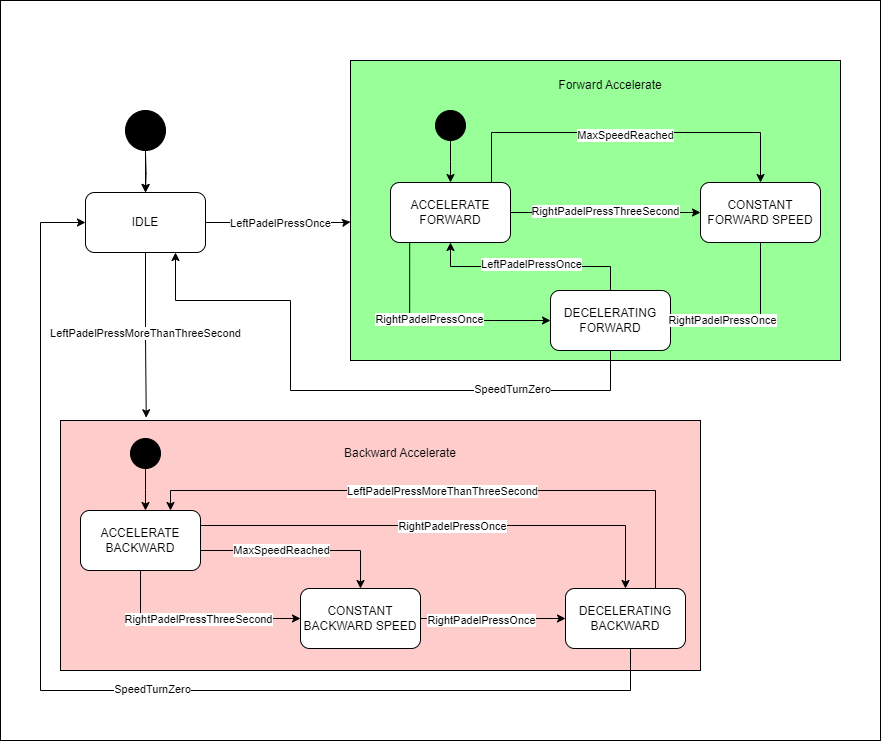

The diagram above was exported from draw.io. Its source (the exported page's mxGraphModel, read from the mxfile embedded in the PNG):
<mxGraphModel dx="2693" dy="774" grid="1" gridSize="10" guides="1" tooltips="1" connect="1" arrows="1" fold="1" page="1" pageScale="1" pageWidth="850" pageHeight="1100" math="0" shadow="0">
  <root>
    <mxCell id="0" />
    <mxCell id="1" parent="0" />
    <mxCell id="9UyU52gjeLf-4luNeeKp-153" value="" style="rounded=0;whiteSpace=wrap;html=1;" vertex="1" parent="1">
      <mxGeometry x="-10" y="30" width="880" height="740" as="geometry" />
    </mxCell>
    <mxCell id="9UyU52gjeLf-4luNeeKp-49" value="" style="rounded=0;whiteSpace=wrap;html=1;fillColor=#FFCCCC;" vertex="1" parent="1">
      <mxGeometry x="50" y="450" width="640" height="250" as="geometry" />
    </mxCell>
    <mxCell id="9UyU52gjeLf-4luNeeKp-36" value="" style="rounded=0;whiteSpace=wrap;html=1;fillColor=#99FF99;" vertex="1" parent="1">
      <mxGeometry x="340" y="90" width="490" height="300" as="geometry" />
    </mxCell>
    <mxCell id="9UyU52gjeLf-4luNeeKp-5" style="edgeStyle=orthogonalEdgeStyle;rounded=0;orthogonalLoop=1;jettySize=auto;html=1;exitX=1;exitY=0.5;exitDx=0;exitDy=0;entryX=0;entryY=0.538;entryDx=0;entryDy=0;entryPerimeter=0;" edge="1" parent="1" source="9UyU52gjeLf-4luNeeKp-1" target="9UyU52gjeLf-4luNeeKp-36">
      <mxGeometry relative="1" as="geometry">
        <mxPoint x="340" y="237" as="targetPoint" />
        <Array as="points">
          <mxPoint x="335" y="251" />
        </Array>
      </mxGeometry>
    </mxCell>
    <mxCell id="9UyU52gjeLf-4luNeeKp-61" value="LeftPadelPressOnce" style="edgeLabel;html=1;align=center;verticalAlign=middle;resizable=0;points=[];" vertex="1" connectable="0" parent="9UyU52gjeLf-4luNeeKp-5">
      <mxGeometry x="0.2092" relative="1" as="geometry">
        <mxPoint x="-13" as="offset" />
      </mxGeometry>
    </mxCell>
    <mxCell id="9UyU52gjeLf-4luNeeKp-15" style="edgeStyle=orthogonalEdgeStyle;rounded=0;orthogonalLoop=1;jettySize=auto;html=1;exitX=0.5;exitY=1;exitDx=0;exitDy=0;entryX=0.134;entryY=-0.011;entryDx=0;entryDy=0;entryPerimeter=0;" edge="1" parent="1" source="9UyU52gjeLf-4luNeeKp-1" target="9UyU52gjeLf-4luNeeKp-49">
      <mxGeometry relative="1" as="geometry">
        <mxPoint x="130" y="460" as="targetPoint" />
      </mxGeometry>
    </mxCell>
    <mxCell id="9UyU52gjeLf-4luNeeKp-16" value="LeftPadelPressMoreThanThreeSecond" style="edgeLabel;html=1;align=center;verticalAlign=middle;resizable=0;points=[];" vertex="1" connectable="0" parent="9UyU52gjeLf-4luNeeKp-15">
      <mxGeometry x="-0.0424" y="-1" relative="1" as="geometry">
        <mxPoint as="offset" />
      </mxGeometry>
    </mxCell>
    <mxCell id="9UyU52gjeLf-4luNeeKp-1" value="IDLE" style="rounded=1;whiteSpace=wrap;html=1;" vertex="1" parent="1">
      <mxGeometry x="75" y="222" width="120" height="60" as="geometry" />
    </mxCell>
    <mxCell id="9UyU52gjeLf-4luNeeKp-3" style="edgeStyle=orthogonalEdgeStyle;rounded=0;orthogonalLoop=1;jettySize=auto;html=1;exitX=0.5;exitY=1;exitDx=0;exitDy=0;" edge="1" parent="1" target="9UyU52gjeLf-4luNeeKp-1">
      <mxGeometry relative="1" as="geometry">
        <mxPoint x="135" y="182" as="sourcePoint" />
      </mxGeometry>
    </mxCell>
    <mxCell id="9UyU52gjeLf-4luNeeKp-35" value="" style="edgeStyle=orthogonalEdgeStyle;rounded=0;orthogonalLoop=1;jettySize=auto;html=1;" edge="1" parent="1" source="9UyU52gjeLf-4luNeeKp-2" target="9UyU52gjeLf-4luNeeKp-1">
      <mxGeometry relative="1" as="geometry" />
    </mxCell>
    <mxCell id="9UyU52gjeLf-4luNeeKp-2" value="" style="ellipse;whiteSpace=wrap;html=1;aspect=fixed;fillColor=#000000;" vertex="1" parent="1">
      <mxGeometry x="115" y="140" width="40" height="40" as="geometry" />
    </mxCell>
    <mxCell id="9UyU52gjeLf-4luNeeKp-9" style="edgeStyle=orthogonalEdgeStyle;rounded=0;orthogonalLoop=1;jettySize=auto;html=1;exitX=0.16;exitY=0.971;exitDx=0;exitDy=0;entryX=0;entryY=0.5;entryDx=0;entryDy=0;exitPerimeter=0;" edge="1" parent="1" source="9UyU52gjeLf-4luNeeKp-4" target="9UyU52gjeLf-4luNeeKp-8">
      <mxGeometry relative="1" as="geometry">
        <Array as="points">
          <mxPoint x="399" y="350" />
        </Array>
      </mxGeometry>
    </mxCell>
    <mxCell id="9UyU52gjeLf-4luNeeKp-10" value="RightPadelPressOnce" style="edgeLabel;html=1;align=center;verticalAlign=middle;resizable=0;points=[];" vertex="1" connectable="0" parent="9UyU52gjeLf-4luNeeKp-9">
      <mxGeometry x="-0.1073" y="2" relative="1" as="geometry">
        <mxPoint as="offset" />
      </mxGeometry>
    </mxCell>
    <mxCell id="9UyU52gjeLf-4luNeeKp-12" style="edgeStyle=orthogonalEdgeStyle;rounded=0;orthogonalLoop=1;jettySize=auto;html=1;exitX=1;exitY=0.5;exitDx=0;exitDy=0;entryX=0;entryY=0.5;entryDx=0;entryDy=0;" edge="1" parent="1" source="9UyU52gjeLf-4luNeeKp-4" target="9UyU52gjeLf-4luNeeKp-11">
      <mxGeometry relative="1" as="geometry" />
    </mxCell>
    <mxCell id="9UyU52gjeLf-4luNeeKp-43" value="RightPadelPressThreeSecond" style="edgeLabel;html=1;align=center;verticalAlign=middle;resizable=0;points=[];" vertex="1" connectable="0" parent="9UyU52gjeLf-4luNeeKp-12">
      <mxGeometry x="-0.0056" y="2" relative="1" as="geometry">
        <mxPoint as="offset" />
      </mxGeometry>
    </mxCell>
    <mxCell id="9UyU52gjeLf-4luNeeKp-17" style="edgeStyle=orthogonalEdgeStyle;rounded=0;orthogonalLoop=1;jettySize=auto;html=1;" edge="1" parent="1" source="9UyU52gjeLf-4luNeeKp-4" target="9UyU52gjeLf-4luNeeKp-11">
      <mxGeometry relative="1" as="geometry">
        <mxPoint x="750" y="202" as="targetPoint" />
        <Array as="points">
          <mxPoint x="481" y="162" />
          <mxPoint x="750" y="162" />
        </Array>
      </mxGeometry>
    </mxCell>
    <mxCell id="9UyU52gjeLf-4luNeeKp-45" value="MaxSpeedReached" style="edgeLabel;html=1;align=center;verticalAlign=middle;resizable=0;points=[];" vertex="1" connectable="0" parent="9UyU52gjeLf-4luNeeKp-17">
      <mxGeometry x="-0.0057" y="-2" relative="1" as="geometry">
        <mxPoint as="offset" />
      </mxGeometry>
    </mxCell>
    <mxCell id="9UyU52gjeLf-4luNeeKp-4" value="ACCELERATE FORWARD" style="rounded=1;whiteSpace=wrap;html=1;" vertex="1" parent="1">
      <mxGeometry x="380" y="212" width="120" height="60" as="geometry" />
    </mxCell>
    <mxCell id="9UyU52gjeLf-4luNeeKp-30" style="edgeStyle=orthogonalEdgeStyle;rounded=0;orthogonalLoop=1;jettySize=auto;html=1;exitX=0.5;exitY=1;exitDx=0;exitDy=0;entryX=0.75;entryY=1;entryDx=0;entryDy=0;" edge="1" parent="1" source="9UyU52gjeLf-4luNeeKp-8" target="9UyU52gjeLf-4luNeeKp-1">
      <mxGeometry relative="1" as="geometry">
        <mxPoint x="230" y="257" as="targetPoint" />
        <Array as="points">
          <mxPoint x="600" y="420" />
          <mxPoint x="280" y="420" />
          <mxPoint x="280" y="330" />
          <mxPoint x="165" y="330" />
        </Array>
      </mxGeometry>
    </mxCell>
    <mxCell id="9UyU52gjeLf-4luNeeKp-41" value="SpeedTurnZero" style="edgeLabel;html=1;align=center;verticalAlign=middle;resizable=0;points=[];" vertex="1" connectable="0" parent="9UyU52gjeLf-4luNeeKp-30">
      <mxGeometry x="-0.5489" y="-2" relative="1" as="geometry">
        <mxPoint as="offset" />
      </mxGeometry>
    </mxCell>
    <mxCell id="9UyU52gjeLf-4luNeeKp-46" style="edgeStyle=orthogonalEdgeStyle;rounded=0;orthogonalLoop=1;jettySize=auto;html=1;exitX=0.5;exitY=0;exitDx=0;exitDy=0;" edge="1" parent="1" source="9UyU52gjeLf-4luNeeKp-8" target="9UyU52gjeLf-4luNeeKp-4">
      <mxGeometry relative="1" as="geometry" />
    </mxCell>
    <mxCell id="9UyU52gjeLf-4luNeeKp-47" value="LeftPadelPressOnce" style="edgeLabel;html=1;align=center;verticalAlign=middle;resizable=0;points=[];" vertex="1" connectable="0" parent="9UyU52gjeLf-4luNeeKp-46">
      <mxGeometry x="0.005" y="-3" relative="1" as="geometry">
        <mxPoint x="1" as="offset" />
      </mxGeometry>
    </mxCell>
    <mxCell id="9UyU52gjeLf-4luNeeKp-8" value="DECELERATING FORWARD" style="rounded=1;whiteSpace=wrap;html=1;" vertex="1" parent="1">
      <mxGeometry x="540" y="320" width="120" height="60" as="geometry" />
    </mxCell>
    <mxCell id="9UyU52gjeLf-4luNeeKp-28" style="edgeStyle=orthogonalEdgeStyle;rounded=0;orthogonalLoop=1;jettySize=auto;html=1;exitX=0.5;exitY=1;exitDx=0;exitDy=0;entryX=1;entryY=0.5;entryDx=0;entryDy=0;" edge="1" parent="1" source="9UyU52gjeLf-4luNeeKp-11" target="9UyU52gjeLf-4luNeeKp-8">
      <mxGeometry relative="1" as="geometry" />
    </mxCell>
    <mxCell id="9UyU52gjeLf-4luNeeKp-29" value="RightPadelPressOnce" style="edgeLabel;html=1;align=center;verticalAlign=middle;resizable=0;points=[];" vertex="1" connectable="0" parent="9UyU52gjeLf-4luNeeKp-28">
      <mxGeometry x="0.399" y="-1" relative="1" as="geometry">
        <mxPoint as="offset" />
      </mxGeometry>
    </mxCell>
    <mxCell id="9UyU52gjeLf-4luNeeKp-11" value="CONSTANT FORWARD SPEED" style="rounded=1;whiteSpace=wrap;html=1;" vertex="1" parent="1">
      <mxGeometry x="690" y="212" width="120" height="60" as="geometry" />
    </mxCell>
    <mxCell id="9UyU52gjeLf-4luNeeKp-20" style="edgeStyle=orthogonalEdgeStyle;rounded=0;orthogonalLoop=1;jettySize=auto;html=1;exitX=1;exitY=0.5;exitDx=0;exitDy=0;entryX=0.5;entryY=0;entryDx=0;entryDy=0;" edge="1" parent="1" source="9UyU52gjeLf-4luNeeKp-14" target="9UyU52gjeLf-4luNeeKp-19">
      <mxGeometry relative="1" as="geometry">
        <mxPoint x="130" y="670" as="targetPoint" />
        <Array as="points">
          <mxPoint x="190" y="580" />
          <mxPoint x="350" y="580" />
        </Array>
      </mxGeometry>
    </mxCell>
    <mxCell id="9UyU52gjeLf-4luNeeKp-34" value="MaxSpeedReached" style="edgeLabel;html=1;align=center;verticalAlign=middle;resizable=0;points=[];" vertex="1" connectable="0" parent="9UyU52gjeLf-4luNeeKp-20">
      <mxGeometry x="-0.1407" y="1" relative="1" as="geometry">
        <mxPoint as="offset" />
      </mxGeometry>
    </mxCell>
    <mxCell id="9UyU52gjeLf-4luNeeKp-23" style="edgeStyle=orthogonalEdgeStyle;rounded=0;orthogonalLoop=1;jettySize=auto;html=1;exitX=0.5;exitY=1;exitDx=0;exitDy=0;entryX=0;entryY=0.5;entryDx=0;entryDy=0;" edge="1" parent="1" source="9UyU52gjeLf-4luNeeKp-14" target="9UyU52gjeLf-4luNeeKp-19">
      <mxGeometry relative="1" as="geometry">
        <mxPoint x="190" y="685" as="targetPoint" />
        <Array as="points">
          <mxPoint x="130" y="650" />
          <mxPoint x="207" y="650" />
        </Array>
      </mxGeometry>
    </mxCell>
    <mxCell id="9UyU52gjeLf-4luNeeKp-24" value="RightPadelPressThreeSecond" style="edgeLabel;html=1;align=center;verticalAlign=middle;resizable=0;points=[];" vertex="1" connectable="0" parent="9UyU52gjeLf-4luNeeKp-23">
      <mxGeometry x="0.0153" y="2" relative="1" as="geometry">
        <mxPoint as="offset" />
      </mxGeometry>
    </mxCell>
    <mxCell id="9UyU52gjeLf-4luNeeKp-37" style="edgeStyle=orthogonalEdgeStyle;rounded=0;orthogonalLoop=1;jettySize=auto;html=1;exitX=1;exitY=0.25;exitDx=0;exitDy=0;entryX=0.5;entryY=0;entryDx=0;entryDy=0;" edge="1" parent="1" source="9UyU52gjeLf-4luNeeKp-14" target="9UyU52gjeLf-4luNeeKp-25">
      <mxGeometry relative="1" as="geometry" />
    </mxCell>
    <mxCell id="9UyU52gjeLf-4luNeeKp-38" value="RightPadelPressOnce" style="edgeLabel;html=1;align=center;verticalAlign=middle;resizable=0;points=[];" vertex="1" connectable="0" parent="9UyU52gjeLf-4luNeeKp-37">
      <mxGeometry x="0.0309" relative="1" as="geometry">
        <mxPoint as="offset" />
      </mxGeometry>
    </mxCell>
    <mxCell id="9UyU52gjeLf-4luNeeKp-14" value="ACCELERATE BACKWARD" style="rounded=1;whiteSpace=wrap;html=1;" vertex="1" parent="1">
      <mxGeometry x="70" y="540" width="120" height="60" as="geometry" />
    </mxCell>
    <mxCell id="9UyU52gjeLf-4luNeeKp-26" style="edgeStyle=orthogonalEdgeStyle;rounded=0;orthogonalLoop=1;jettySize=auto;html=1;exitX=1;exitY=0.5;exitDx=0;exitDy=0;entryX=0;entryY=0.5;entryDx=0;entryDy=0;" edge="1" parent="1" source="9UyU52gjeLf-4luNeeKp-19" target="9UyU52gjeLf-4luNeeKp-25">
      <mxGeometry relative="1" as="geometry">
        <mxPoint x="327" y="648" as="sourcePoint" />
        <mxPoint x="522" y="648" as="targetPoint" />
      </mxGeometry>
    </mxCell>
    <mxCell id="9UyU52gjeLf-4luNeeKp-27" value="RightPadelPressOnce" style="edgeLabel;html=1;align=center;verticalAlign=middle;resizable=0;points=[];" vertex="1" connectable="0" parent="9UyU52gjeLf-4luNeeKp-26">
      <mxGeometry x="-0.1788" y="-1" relative="1" as="geometry">
        <mxPoint as="offset" />
      </mxGeometry>
    </mxCell>
    <mxCell id="9UyU52gjeLf-4luNeeKp-19" value="CONSTANT BACKWARD SPEED" style="rounded=1;whiteSpace=wrap;html=1;" vertex="1" parent="1">
      <mxGeometry x="290" y="618" width="120" height="60" as="geometry" />
    </mxCell>
    <mxCell id="9UyU52gjeLf-4luNeeKp-32" style="edgeStyle=orthogonalEdgeStyle;rounded=0;orthogonalLoop=1;jettySize=auto;html=1;exitX=0.5;exitY=1;exitDx=0;exitDy=0;entryX=0;entryY=0.5;entryDx=0;entryDy=0;" edge="1" parent="1" source="9UyU52gjeLf-4luNeeKp-25" target="9UyU52gjeLf-4luNeeKp-1">
      <mxGeometry relative="1" as="geometry">
        <mxPoint x="75" y="282" as="targetPoint" />
        <Array as="points">
          <mxPoint x="615" y="668" />
          <mxPoint x="620" y="668" />
          <mxPoint x="620" y="720" />
          <mxPoint x="30" y="720" />
          <mxPoint x="30" y="252" />
        </Array>
      </mxGeometry>
    </mxCell>
    <mxCell id="9UyU52gjeLf-4luNeeKp-33" value="SpeedTurnZero" style="edgeLabel;html=1;align=center;verticalAlign=middle;resizable=0;points=[];" vertex="1" connectable="0" parent="9UyU52gjeLf-4luNeeKp-32">
      <mxGeometry x="-0.0683" y="-2" relative="1" as="geometry">
        <mxPoint as="offset" />
      </mxGeometry>
    </mxCell>
    <mxCell id="9UyU52gjeLf-4luNeeKp-56" style="edgeStyle=orthogonalEdgeStyle;rounded=0;orthogonalLoop=1;jettySize=auto;html=1;exitX=0.75;exitY=0;exitDx=0;exitDy=0;entryX=0.75;entryY=0;entryDx=0;entryDy=0;" edge="1" parent="1" source="9UyU52gjeLf-4luNeeKp-25" target="9UyU52gjeLf-4luNeeKp-14">
      <mxGeometry relative="1" as="geometry" />
    </mxCell>
    <mxCell id="9UyU52gjeLf-4luNeeKp-57" value="LeftPadelPressMoreThanThreeSecond" style="edgeLabel;html=1;align=center;verticalAlign=middle;resizable=0;points=[];" vertex="1" connectable="0" parent="9UyU52gjeLf-4luNeeKp-56">
      <mxGeometry x="0.0351" relative="1" as="geometry">
        <mxPoint as="offset" />
      </mxGeometry>
    </mxCell>
    <mxCell id="9UyU52gjeLf-4luNeeKp-25" value="DECELERATING BACKWARD" style="rounded=1;whiteSpace=wrap;html=1;" vertex="1" parent="1">
      <mxGeometry x="555" y="618" width="120" height="60" as="geometry" />
    </mxCell>
    <mxCell id="9UyU52gjeLf-4luNeeKp-39" value="" style="edgeStyle=orthogonalEdgeStyle;rounded=0;orthogonalLoop=1;jettySize=auto;html=1;" edge="1" parent="1" source="9UyU52gjeLf-4luNeeKp-40">
      <mxGeometry relative="1" as="geometry">
        <mxPoint x="440" y="212" as="targetPoint" />
      </mxGeometry>
    </mxCell>
    <mxCell id="9UyU52gjeLf-4luNeeKp-40" value="" style="ellipse;whiteSpace=wrap;html=1;aspect=fixed;fillColor=#000000;" vertex="1" parent="1">
      <mxGeometry x="425" y="140" width="30" height="30" as="geometry" />
    </mxCell>
    <mxCell id="9UyU52gjeLf-4luNeeKp-48" value="Forward Accelerate" style="text;html=1;strokeColor=none;fillColor=none;align=center;verticalAlign=middle;whiteSpace=wrap;rounded=0;" vertex="1" parent="1">
      <mxGeometry x="495" y="100" width="210" height="30" as="geometry" />
    </mxCell>
    <mxCell id="9UyU52gjeLf-4luNeeKp-51" value="" style="edgeStyle=orthogonalEdgeStyle;rounded=0;orthogonalLoop=1;jettySize=auto;html=1;" edge="1" source="9UyU52gjeLf-4luNeeKp-52" parent="1">
      <mxGeometry relative="1" as="geometry">
        <mxPoint x="135" y="540" as="targetPoint" />
      </mxGeometry>
    </mxCell>
    <mxCell id="9UyU52gjeLf-4luNeeKp-52" value="" style="ellipse;whiteSpace=wrap;html=1;aspect=fixed;fillColor=#000000;" vertex="1" parent="1">
      <mxGeometry x="120" y="468" width="30" height="30" as="geometry" />
    </mxCell>
    <mxCell id="9UyU52gjeLf-4luNeeKp-58" value="Backward Accelerate" style="text;html=1;strokeColor=none;fillColor=none;align=center;verticalAlign=middle;whiteSpace=wrap;rounded=0;" vertex="1" parent="1">
      <mxGeometry x="310" y="468" width="160" height="30" as="geometry" />
    </mxCell>
  </root>
</mxGraphModel>